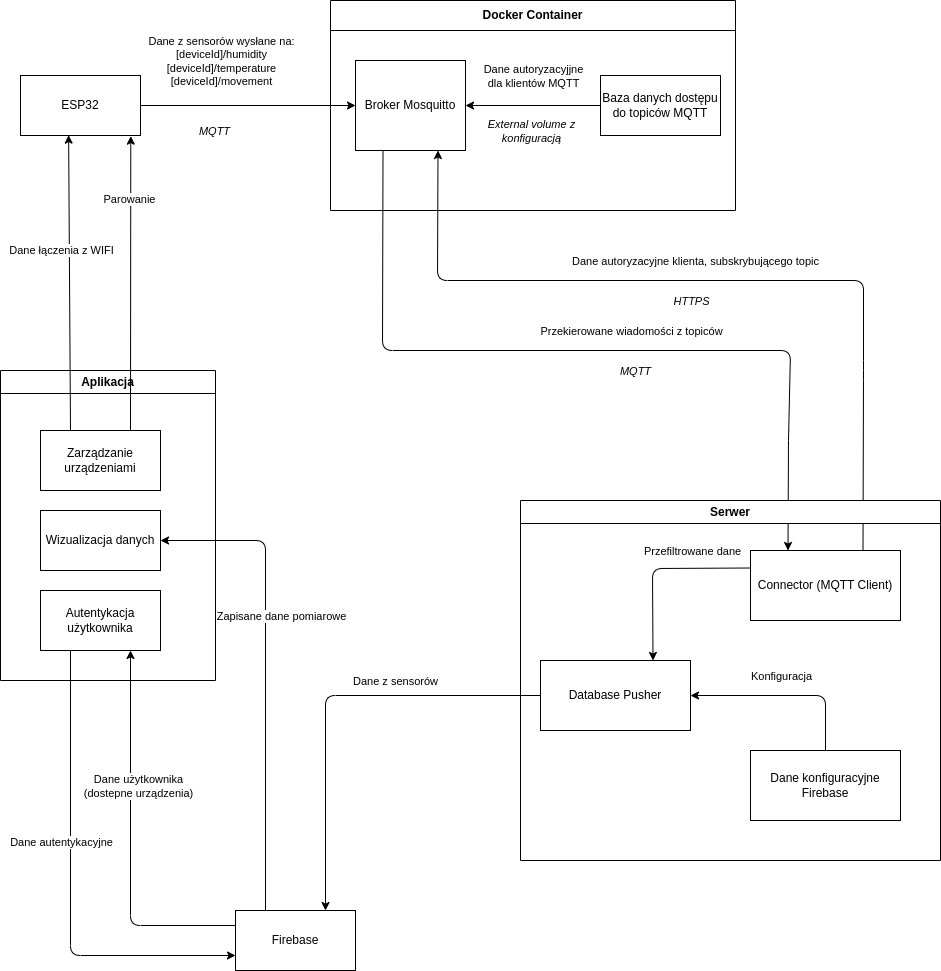

The diagram above was exported from draw.io. Its source (the exported page's mxGraphModel, read from the mxfile embedded in the PNG):
<mxGraphModel dx="1598" dy="1673" grid="1" gridSize="10" guides="1" tooltips="1" connect="1" arrows="1" fold="1" page="1" pageScale="1" pageWidth="850" pageHeight="1100" math="0" shadow="0">
  <root>
    <mxCell id="0" />
    <mxCell id="1" parent="0" />
    <mxCell id="12" style="edgeStyle=none;html=1;exitX=1;exitY=0.5;exitDx=0;exitDy=0;entryX=0;entryY=0.5;entryDx=0;entryDy=0;" edge="1" parent="1" source="2" target="3">
      <mxGeometry relative="1" as="geometry" />
    </mxCell>
    <mxCell id="13" value="&lt;i&gt;MQTT&lt;/i&gt;" style="edgeLabel;html=1;align=center;verticalAlign=middle;resizable=0;points=[];" vertex="1" connectable="0" parent="12">
      <mxGeometry x="-0.3249" y="-1" relative="1" as="geometry">
        <mxPoint y="24" as="offset" />
      </mxGeometry>
    </mxCell>
    <mxCell id="15" value="Dane z sensorów wysłane na:&lt;br&gt;[deviceId]/humidity&lt;br&gt;[deviceId]/temperature&lt;br&gt;[deviceId]/movement" style="edgeLabel;html=1;align=center;verticalAlign=middle;resizable=0;points=[];" vertex="1" connectable="0" parent="12">
      <mxGeometry x="-0.3132" y="1" relative="1" as="geometry">
        <mxPoint x="6" y="-44" as="offset" />
      </mxGeometry>
    </mxCell>
    <mxCell id="2" value="ESP32" style="rounded=0;whiteSpace=wrap;html=1;" vertex="1" parent="1">
      <mxGeometry x="50" y="125" width="120" height="60" as="geometry" />
    </mxCell>
    <mxCell id="6" value="Docker Container" style="swimlane;whiteSpace=wrap;html=1;startSize=30;" vertex="1" parent="1">
      <mxGeometry x="360" y="50" width="405" height="210" as="geometry" />
    </mxCell>
    <mxCell id="10" style="edgeStyle=none;html=1;exitX=0;exitY=0.5;exitDx=0;exitDy=0;entryX=1;entryY=0.5;entryDx=0;entryDy=0;" edge="1" parent="6" source="8" target="3">
      <mxGeometry relative="1" as="geometry" />
    </mxCell>
    <mxCell id="11" value="Dane autoryzacyjjne&lt;br&gt;dla klientów MQTT" style="edgeLabel;html=1;align=center;verticalAlign=middle;resizable=0;points=[];" vertex="1" connectable="0" parent="10">
      <mxGeometry x="0.2044" y="1" relative="1" as="geometry">
        <mxPoint x="14" y="-31" as="offset" />
      </mxGeometry>
    </mxCell>
    <mxCell id="14" value="&lt;i&gt;External volume z&lt;br&gt;konfiguracją&lt;/i&gt;" style="edgeLabel;html=1;align=center;verticalAlign=middle;resizable=0;points=[];" vertex="1" connectable="0" parent="10">
      <mxGeometry x="0.242" y="-1" relative="1" as="geometry">
        <mxPoint x="14" y="26" as="offset" />
      </mxGeometry>
    </mxCell>
    <mxCell id="8" value="Baza danych dostępu do topiców MQTT" style="rounded=0;whiteSpace=wrap;html=1;" vertex="1" parent="6">
      <mxGeometry x="270" y="75" width="120" height="60" as="geometry" />
    </mxCell>
    <mxCell id="3" value="Broker Mosquitto" style="rounded=0;whiteSpace=wrap;html=1;" vertex="1" parent="6">
      <mxGeometry x="25" y="60" width="110" height="90" as="geometry" />
    </mxCell>
    <mxCell id="20" style="edgeStyle=none;html=1;entryX=0.75;entryY=1;entryDx=0;entryDy=0;exitX=0.75;exitY=0;exitDx=0;exitDy=0;" edge="1" parent="1" source="16" target="3">
      <mxGeometry relative="1" as="geometry">
        <mxPoint x="1070" y="188" as="sourcePoint" />
        <Array as="points">
          <mxPoint x="893" y="420" />
          <mxPoint x="893" y="330" />
          <mxPoint x="467" y="330" />
        </Array>
      </mxGeometry>
    </mxCell>
    <mxCell id="21" value="Dane autoryzacyjne klienta, subskrybującego topic" style="edgeLabel;html=1;align=center;verticalAlign=middle;resizable=0;points=[];" vertex="1" connectable="0" parent="20">
      <mxGeometry x="0.0023" y="-1" relative="1" as="geometry">
        <mxPoint x="-24" y="-19" as="offset" />
      </mxGeometry>
    </mxCell>
    <mxCell id="22" value="&lt;i&gt;HTTPS&lt;/i&gt;" style="edgeLabel;html=1;align=center;verticalAlign=middle;resizable=0;points=[];" vertex="1" connectable="0" parent="1">
      <mxGeometry x="719.9963450934374" y="350" as="geometry" />
    </mxCell>
    <mxCell id="23" style="edgeStyle=none;html=1;exitX=0.25;exitY=1;exitDx=0;exitDy=0;entryX=0.25;entryY=0;entryDx=0;entryDy=0;" edge="1" parent="1" source="3" target="16">
      <mxGeometry relative="1" as="geometry">
        <mxPoint x="1080" y="223" as="targetPoint" />
        <Array as="points">
          <mxPoint x="412" y="400" />
          <mxPoint x="820" y="400" />
          <mxPoint x="818" y="490" />
        </Array>
      </mxGeometry>
    </mxCell>
    <mxCell id="24" value="Przekierowane wiadomości z topiców" style="edgeLabel;html=1;align=center;verticalAlign=middle;resizable=0;points=[];" vertex="1" connectable="0" parent="23">
      <mxGeometry x="0.0566" relative="1" as="geometry">
        <mxPoint x="21" y="-20" as="offset" />
      </mxGeometry>
    </mxCell>
    <mxCell id="25" value="&lt;i&gt;MQTT&lt;/i&gt;" style="edgeLabel;html=1;align=center;verticalAlign=middle;resizable=0;points=[];" vertex="1" connectable="0" parent="1">
      <mxGeometry x="764.9960416676432" y="420" as="geometry">
        <mxPoint x="-101" as="offset" />
      </mxGeometry>
    </mxCell>
    <mxCell id="26" value="Serwer" style="swimlane;whiteSpace=wrap;html=1;" vertex="1" parent="1">
      <mxGeometry x="550" y="550" width="420" height="360" as="geometry" />
    </mxCell>
    <mxCell id="17" value="Dane konfiguracyjne Firebase" style="rounded=0;whiteSpace=wrap;html=1;" vertex="1" parent="26">
      <mxGeometry x="230" y="250" width="150" height="70" as="geometry" />
    </mxCell>
    <mxCell id="28" style="edgeStyle=none;html=1;exitX=0;exitY=0.25;exitDx=0;exitDy=0;entryX=0.75;entryY=0;entryDx=0;entryDy=0;" edge="1" parent="26" source="16" target="27">
      <mxGeometry relative="1" as="geometry">
        <Array as="points">
          <mxPoint x="132" y="68" />
        </Array>
      </mxGeometry>
    </mxCell>
    <mxCell id="31" value="Przefiltrowane dane" style="edgeLabel;html=1;align=center;verticalAlign=middle;resizable=0;points=[];" vertex="1" connectable="0" parent="28">
      <mxGeometry x="-0.2832" y="-5" relative="1" as="geometry">
        <mxPoint x="8" y="-13" as="offset" />
      </mxGeometry>
    </mxCell>
    <mxCell id="16" value="Connector (MQTT Client)" style="rounded=0;whiteSpace=wrap;html=1;" vertex="1" parent="26">
      <mxGeometry x="230" y="50" width="150" height="70" as="geometry" />
    </mxCell>
    <mxCell id="18" style="edgeStyle=none;html=1;entryX=1;entryY=0.5;entryDx=0;entryDy=0;exitX=0.5;exitY=0;exitDx=0;exitDy=0;" edge="1" parent="26" source="17" target="27">
      <mxGeometry relative="1" as="geometry">
        <mxPoint x="270" y="220" as="sourcePoint" />
        <mxPoint x="320" y="150" as="targetPoint" />
        <Array as="points">
          <mxPoint x="305" y="195" />
        </Array>
      </mxGeometry>
    </mxCell>
    <mxCell id="19" value="Konfiguracja" style="edgeLabel;html=1;align=center;verticalAlign=middle;resizable=0;points=[];" vertex="1" connectable="0" parent="18">
      <mxGeometry x="-0.3437" y="-3" relative="1" as="geometry">
        <mxPoint x="-38" y="-17" as="offset" />
      </mxGeometry>
    </mxCell>
    <mxCell id="27" value="Database Pusher" style="rounded=0;whiteSpace=wrap;html=1;" vertex="1" parent="26">
      <mxGeometry x="20" y="160" width="150" height="70" as="geometry" />
    </mxCell>
    <mxCell id="43" style="edgeStyle=none;html=1;exitX=0;exitY=0.25;exitDx=0;exitDy=0;entryX=0.75;entryY=1;entryDx=0;entryDy=0;" edge="1" parent="1" source="32" target="38">
      <mxGeometry relative="1" as="geometry">
        <Array as="points">
          <mxPoint x="160" y="975" />
        </Array>
      </mxGeometry>
    </mxCell>
    <mxCell id="45" style="edgeStyle=none;html=1;exitX=0.25;exitY=0;exitDx=0;exitDy=0;entryX=1;entryY=0.5;entryDx=0;entryDy=0;" edge="1" parent="1" source="32" target="39">
      <mxGeometry relative="1" as="geometry">
        <Array as="points">
          <mxPoint x="295" y="590" />
        </Array>
      </mxGeometry>
    </mxCell>
    <mxCell id="46" value="Zapisane dane pomiarowe" style="edgeLabel;html=1;align=center;verticalAlign=middle;resizable=0;points=[];" vertex="1" connectable="0" parent="45">
      <mxGeometry x="0.2392" y="2" relative="1" as="geometry">
        <mxPoint x="17" as="offset" />
      </mxGeometry>
    </mxCell>
    <mxCell id="32" value="Firebase" style="rounded=0;whiteSpace=wrap;html=1;" vertex="1" parent="1">
      <mxGeometry x="265" y="960" width="120" height="60" as="geometry" />
    </mxCell>
    <mxCell id="34" style="edgeStyle=none;html=1;exitX=0;exitY=0.5;exitDx=0;exitDy=0;entryX=0.75;entryY=0;entryDx=0;entryDy=0;" edge="1" parent="1" source="27" target="32">
      <mxGeometry relative="1" as="geometry">
        <Array as="points">
          <mxPoint x="355" y="745" />
        </Array>
      </mxGeometry>
    </mxCell>
    <mxCell id="35" value="Dane z sensorów" style="edgeLabel;html=1;align=center;verticalAlign=middle;resizable=0;points=[];" vertex="1" connectable="0" parent="34">
      <mxGeometry x="-0.2938" relative="1" as="geometry">
        <mxPoint x="7" y="-15" as="offset" />
      </mxGeometry>
    </mxCell>
    <mxCell id="36" value="Aplikacja" style="swimlane;whiteSpace=wrap;html=1;" vertex="1" parent="1">
      <mxGeometry x="30" y="420" width="215" height="310" as="geometry" />
    </mxCell>
    <mxCell id="38" value="Autentykacja użytkownika" style="rounded=0;whiteSpace=wrap;html=1;" vertex="1" parent="36">
      <mxGeometry x="40" y="220" width="120" height="60" as="geometry" />
    </mxCell>
    <mxCell id="39" value="Wizualizacja danych" style="rounded=0;whiteSpace=wrap;html=1;" vertex="1" parent="36">
      <mxGeometry x="40" y="140" width="120" height="60" as="geometry" />
    </mxCell>
    <mxCell id="40" value="Zarządzanie urządzeniami" style="rounded=0;whiteSpace=wrap;html=1;" vertex="1" parent="36">
      <mxGeometry x="40" y="60" width="120" height="60" as="geometry" />
    </mxCell>
    <mxCell id="41" style="edgeStyle=none;html=1;exitX=0.25;exitY=1;exitDx=0;exitDy=0;entryX=0;entryY=0.75;entryDx=0;entryDy=0;" edge="1" parent="1" source="38" target="32">
      <mxGeometry relative="1" as="geometry">
        <Array as="points">
          <mxPoint x="100" y="1005" />
        </Array>
      </mxGeometry>
    </mxCell>
    <mxCell id="42" value="Dane autentykacyjne" style="edgeLabel;html=1;align=center;verticalAlign=middle;resizable=0;points=[];" vertex="1" connectable="0" parent="41">
      <mxGeometry x="-0.2188" y="-2" relative="1" as="geometry">
        <mxPoint x="-8" y="7" as="offset" />
      </mxGeometry>
    </mxCell>
    <mxCell id="44" value="Dane użytkownika&lt;br&gt;(dostepne urządzenia)" style="edgeLabel;html=1;align=center;verticalAlign=middle;resizable=0;points=[];" vertex="1" connectable="0" parent="1">
      <mxGeometry x="10" y="860.1578947368421" as="geometry">
        <mxPoint x="157" y="-25" as="offset" />
      </mxGeometry>
    </mxCell>
    <mxCell id="47" style="edgeStyle=none;html=1;exitX=0.25;exitY=0;exitDx=0;exitDy=0;entryX=0.401;entryY=0.994;entryDx=0;entryDy=0;entryPerimeter=0;" edge="1" parent="1" source="40" target="2">
      <mxGeometry relative="1" as="geometry" />
    </mxCell>
    <mxCell id="48" value="Dane łączenia z WIFI" style="edgeLabel;html=1;align=center;verticalAlign=middle;resizable=0;points=[];" vertex="1" connectable="0" parent="47">
      <mxGeometry x="0.1162" y="-1" relative="1" as="geometry">
        <mxPoint x="-10" y="-15" as="offset" />
      </mxGeometry>
    </mxCell>
    <mxCell id="49" style="edgeStyle=none;html=1;exitX=0.75;exitY=0;exitDx=0;exitDy=0;entryX=0.919;entryY=1.011;entryDx=0;entryDy=0;entryPerimeter=0;" edge="1" parent="1" source="40" target="2">
      <mxGeometry relative="1" as="geometry" />
    </mxCell>
    <mxCell id="50" value="Parowanie" style="edgeLabel;html=1;align=center;verticalAlign=middle;resizable=0;points=[];" vertex="1" connectable="0" parent="1">
      <mxGeometry x="169.99808225145392" y="250.0038248101321" as="geometry">
        <mxPoint x="-12" y="-2" as="offset" />
      </mxGeometry>
    </mxCell>
  </root>
</mxGraphModel>